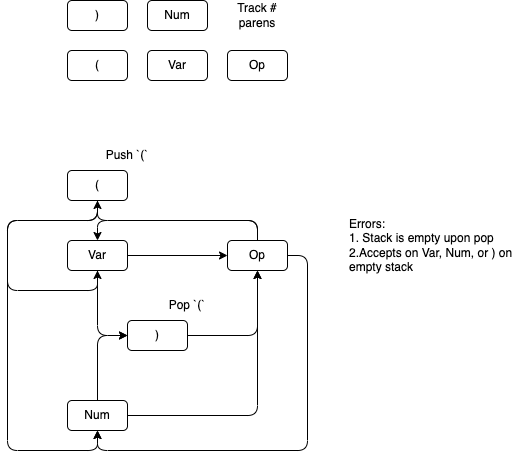

The diagram above was exported from draw.io. Its source (the exported page's mxGraphModel, read from the mxfile embedded in the PNG):
<mxGraphModel dx="1106" dy="812" grid="1" gridSize="10" guides="1" tooltips="1" connect="1" arrows="1" fold="1" page="1" pageScale="1" pageWidth="850" pageHeight="1100" math="0" shadow="0">
  <root>
    <mxCell id="0" />
    <mxCell id="1" parent="0" />
    <mxCell id="Ed0pBeq6mvnNTITKBAXA-1" value="(" style="rounded=1;whiteSpace=wrap;html=1;" vertex="1" parent="1">
      <mxGeometry x="80" y="90" width="60" height="30" as="geometry" />
    </mxCell>
    <mxCell id="Ed0pBeq6mvnNTITKBAXA-2" value="Var" style="rounded=1;whiteSpace=wrap;html=1;" vertex="1" parent="1">
      <mxGeometry x="160" y="90" width="60" height="30" as="geometry" />
    </mxCell>
    <mxCell id="Ed0pBeq6mvnNTITKBAXA-3" value="Op" style="rounded=1;whiteSpace=wrap;html=1;" vertex="1" parent="1">
      <mxGeometry x="240" y="90" width="60" height="30" as="geometry" />
    </mxCell>
    <mxCell id="Ed0pBeq6mvnNTITKBAXA-4" value=")" style="rounded=1;whiteSpace=wrap;html=1;" vertex="1" parent="1">
      <mxGeometry x="80" y="40" width="60" height="30" as="geometry" />
    </mxCell>
    <mxCell id="Ed0pBeq6mvnNTITKBAXA-24" style="edgeStyle=orthogonalEdgeStyle;rounded=1;orthogonalLoop=1;jettySize=auto;html=1;entryX=0.5;entryY=1;entryDx=0;entryDy=0;" edge="1" parent="1" source="Ed0pBeq6mvnNTITKBAXA-5" target="Ed0pBeq6mvnNTITKBAXA-6">
      <mxGeometry relative="1" as="geometry">
        <Array as="points">
          <mxPoint x="110" y="260" />
          <mxPoint x="20" y="260" />
          <mxPoint x="20" y="330" />
          <mxPoint x="110" y="330" />
        </Array>
      </mxGeometry>
    </mxCell>
    <mxCell id="Ed0pBeq6mvnNTITKBAXA-25" style="edgeStyle=orthogonalEdgeStyle;rounded=1;orthogonalLoop=1;jettySize=auto;html=1;exitX=0.5;exitY=1;exitDx=0;exitDy=0;entryX=0.5;entryY=1;entryDx=0;entryDy=0;" edge="1" parent="1" source="Ed0pBeq6mvnNTITKBAXA-5" target="Ed0pBeq6mvnNTITKBAXA-9">
      <mxGeometry relative="1" as="geometry">
        <Array as="points">
          <mxPoint x="110" y="260" />
          <mxPoint x="20" y="260" />
          <mxPoint x="20" y="490" />
          <mxPoint x="110" y="490" />
        </Array>
      </mxGeometry>
    </mxCell>
    <mxCell id="Ed0pBeq6mvnNTITKBAXA-5" value="(" style="rounded=1;whiteSpace=wrap;html=1;" vertex="1" parent="1">
      <mxGeometry x="80" y="210" width="60" height="30" as="geometry" />
    </mxCell>
    <mxCell id="Ed0pBeq6mvnNTITKBAXA-18" style="edgeStyle=orthogonalEdgeStyle;rounded=1;orthogonalLoop=1;jettySize=auto;html=1;exitX=1;exitY=0.5;exitDx=0;exitDy=0;entryX=0;entryY=0.5;entryDx=0;entryDy=0;" edge="1" parent="1" source="Ed0pBeq6mvnNTITKBAXA-6" target="Ed0pBeq6mvnNTITKBAXA-17">
      <mxGeometry relative="1" as="geometry" />
    </mxCell>
    <mxCell id="Ed0pBeq6mvnNTITKBAXA-28" style="edgeStyle=orthogonalEdgeStyle;rounded=1;orthogonalLoop=1;jettySize=auto;html=1;entryX=0;entryY=0.5;entryDx=0;entryDy=0;strokeColor=#000000;" edge="1" parent="1" source="Ed0pBeq6mvnNTITKBAXA-6" target="Ed0pBeq6mvnNTITKBAXA-27">
      <mxGeometry relative="1" as="geometry" />
    </mxCell>
    <mxCell id="Ed0pBeq6mvnNTITKBAXA-6" value="Var" style="rounded=1;whiteSpace=wrap;html=1;" vertex="1" parent="1">
      <mxGeometry x="80" y="280" width="60" height="30" as="geometry" />
    </mxCell>
    <mxCell id="Ed0pBeq6mvnNTITKBAXA-8" value="Num" style="rounded=1;whiteSpace=wrap;html=1;" vertex="1" parent="1">
      <mxGeometry x="160" y="40" width="60" height="30" as="geometry" />
    </mxCell>
    <mxCell id="Ed0pBeq6mvnNTITKBAXA-19" style="edgeStyle=orthogonalEdgeStyle;rounded=1;orthogonalLoop=1;jettySize=auto;html=1;exitX=1;exitY=0.5;exitDx=0;exitDy=0;entryX=0.5;entryY=1;entryDx=0;entryDy=0;" edge="1" parent="1" source="Ed0pBeq6mvnNTITKBAXA-9" target="Ed0pBeq6mvnNTITKBAXA-17">
      <mxGeometry relative="1" as="geometry" />
    </mxCell>
    <mxCell id="Ed0pBeq6mvnNTITKBAXA-29" style="edgeStyle=orthogonalEdgeStyle;rounded=1;orthogonalLoop=1;jettySize=auto;html=1;exitX=0.5;exitY=0;exitDx=0;exitDy=0;entryX=0;entryY=0.5;entryDx=0;entryDy=0;strokeColor=#000000;" edge="1" parent="1" source="Ed0pBeq6mvnNTITKBAXA-9" target="Ed0pBeq6mvnNTITKBAXA-27">
      <mxGeometry relative="1" as="geometry" />
    </mxCell>
    <mxCell id="Ed0pBeq6mvnNTITKBAXA-9" value="Num" style="rounded=1;whiteSpace=wrap;html=1;" vertex="1" parent="1">
      <mxGeometry x="80" y="440" width="60" height="30" as="geometry" />
    </mxCell>
    <mxCell id="Ed0pBeq6mvnNTITKBAXA-20" style="edgeStyle=orthogonalEdgeStyle;rounded=1;orthogonalLoop=1;jettySize=auto;html=1;exitX=1;exitY=0.5;exitDx=0;exitDy=0;entryX=0.5;entryY=1;entryDx=0;entryDy=0;" edge="1" parent="1" source="Ed0pBeq6mvnNTITKBAXA-17" target="Ed0pBeq6mvnNTITKBAXA-9">
      <mxGeometry relative="1" as="geometry" />
    </mxCell>
    <mxCell id="Ed0pBeq6mvnNTITKBAXA-21" style="edgeStyle=orthogonalEdgeStyle;rounded=1;orthogonalLoop=1;jettySize=auto;html=1;exitX=0.5;exitY=0;exitDx=0;exitDy=0;entryX=0.5;entryY=0;entryDx=0;entryDy=0;" edge="1" parent="1" source="Ed0pBeq6mvnNTITKBAXA-17" target="Ed0pBeq6mvnNTITKBAXA-6">
      <mxGeometry relative="1" as="geometry" />
    </mxCell>
    <mxCell id="Ed0pBeq6mvnNTITKBAXA-22" style="edgeStyle=orthogonalEdgeStyle;rounded=1;orthogonalLoop=1;jettySize=auto;html=1;exitX=0.5;exitY=0;exitDx=0;exitDy=0;entryX=0.5;entryY=1;entryDx=0;entryDy=0;" edge="1" parent="1" source="Ed0pBeq6mvnNTITKBAXA-17" target="Ed0pBeq6mvnNTITKBAXA-5">
      <mxGeometry relative="1" as="geometry" />
    </mxCell>
    <mxCell id="Ed0pBeq6mvnNTITKBAXA-17" value="Op" style="rounded=1;whiteSpace=wrap;html=1;" vertex="1" parent="1">
      <mxGeometry x="240" y="280" width="60" height="30" as="geometry" />
    </mxCell>
    <mxCell id="Ed0pBeq6mvnNTITKBAXA-23" value="Track # parens" style="text;html=1;strokeColor=none;fillColor=none;align=center;verticalAlign=middle;whiteSpace=wrap;rounded=0;" vertex="1" parent="1">
      <mxGeometry x="240" y="40" width="60" height="30" as="geometry" />
    </mxCell>
    <mxCell id="Ed0pBeq6mvnNTITKBAXA-26" value="Push `(`" style="text;html=1;strokeColor=none;fillColor=none;align=center;verticalAlign=middle;whiteSpace=wrap;rounded=0;" vertex="1" parent="1">
      <mxGeometry x="110" y="180" width="60" height="30" as="geometry" />
    </mxCell>
    <mxCell id="Ed0pBeq6mvnNTITKBAXA-30" style="edgeStyle=orthogonalEdgeStyle;rounded=1;orthogonalLoop=1;jettySize=auto;html=1;exitX=1;exitY=0.5;exitDx=0;exitDy=0;entryX=0.5;entryY=1;entryDx=0;entryDy=0;strokeColor=#000000;" edge="1" parent="1" source="Ed0pBeq6mvnNTITKBAXA-27" target="Ed0pBeq6mvnNTITKBAXA-17">
      <mxGeometry relative="1" as="geometry" />
    </mxCell>
    <mxCell id="Ed0pBeq6mvnNTITKBAXA-27" value=")" style="rounded=1;whiteSpace=wrap;html=1;" vertex="1" parent="1">
      <mxGeometry x="140" y="360" width="60" height="30" as="geometry" />
    </mxCell>
    <mxCell id="Ed0pBeq6mvnNTITKBAXA-31" value="Pop `(`" style="text;html=1;strokeColor=none;fillColor=none;align=center;verticalAlign=middle;whiteSpace=wrap;rounded=0;" vertex="1" parent="1">
      <mxGeometry x="170" y="330" width="60" height="30" as="geometry" />
    </mxCell>
    <mxCell id="Ed0pBeq6mvnNTITKBAXA-32" value="Errors:&lt;br&gt;1. Stack is empty upon pop&lt;br&gt;2.Accepts on Var, Num, or ) on empty stack" style="text;html=1;strokeColor=none;fillColor=none;align=left;verticalAlign=middle;whiteSpace=wrap;rounded=0;" vertex="1" parent="1">
      <mxGeometry x="360" y="220" width="180" height="130" as="geometry" />
    </mxCell>
  </root>
</mxGraphModel>